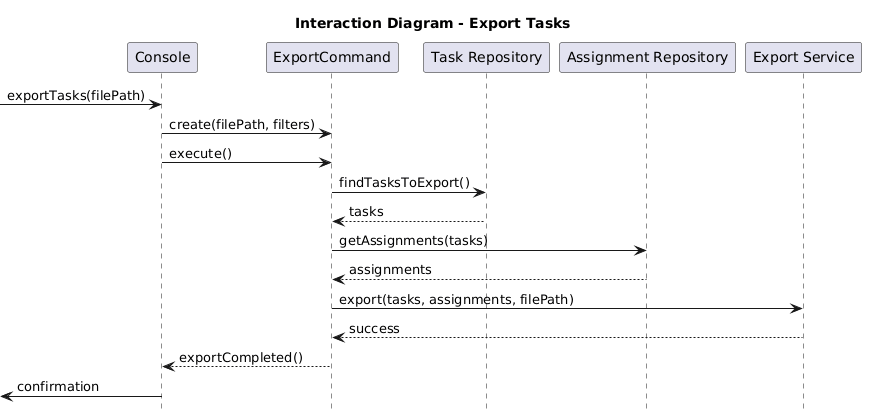

The diagram above was rendered by PlantUML. Its source (embedded in the PNG):
@startuml
title Interaction Diagram - Export Tasks
hide footbox

participant "Console" as console
participant "ExportCommand" as exportCommand
participant "Task Repository" as repo
participant "Assignment Repository" as assignmentRepo
participant "Export Service" as exportService

[-> console : exportTasks(filePath)
console -> exportCommand : create(filePath, filters)
console -> exportCommand : execute()

exportCommand -> repo : findTasksToExport()
repo --> exportCommand : tasks

exportCommand -> assignmentRepo : getAssignments(tasks)
assignmentRepo --> exportCommand : assignments

exportCommand -> exportService : export(tasks, assignments, filePath)
exportService --> exportCommand : success

exportCommand --> console : exportCompleted()
[<- console : confirmation
@enduml